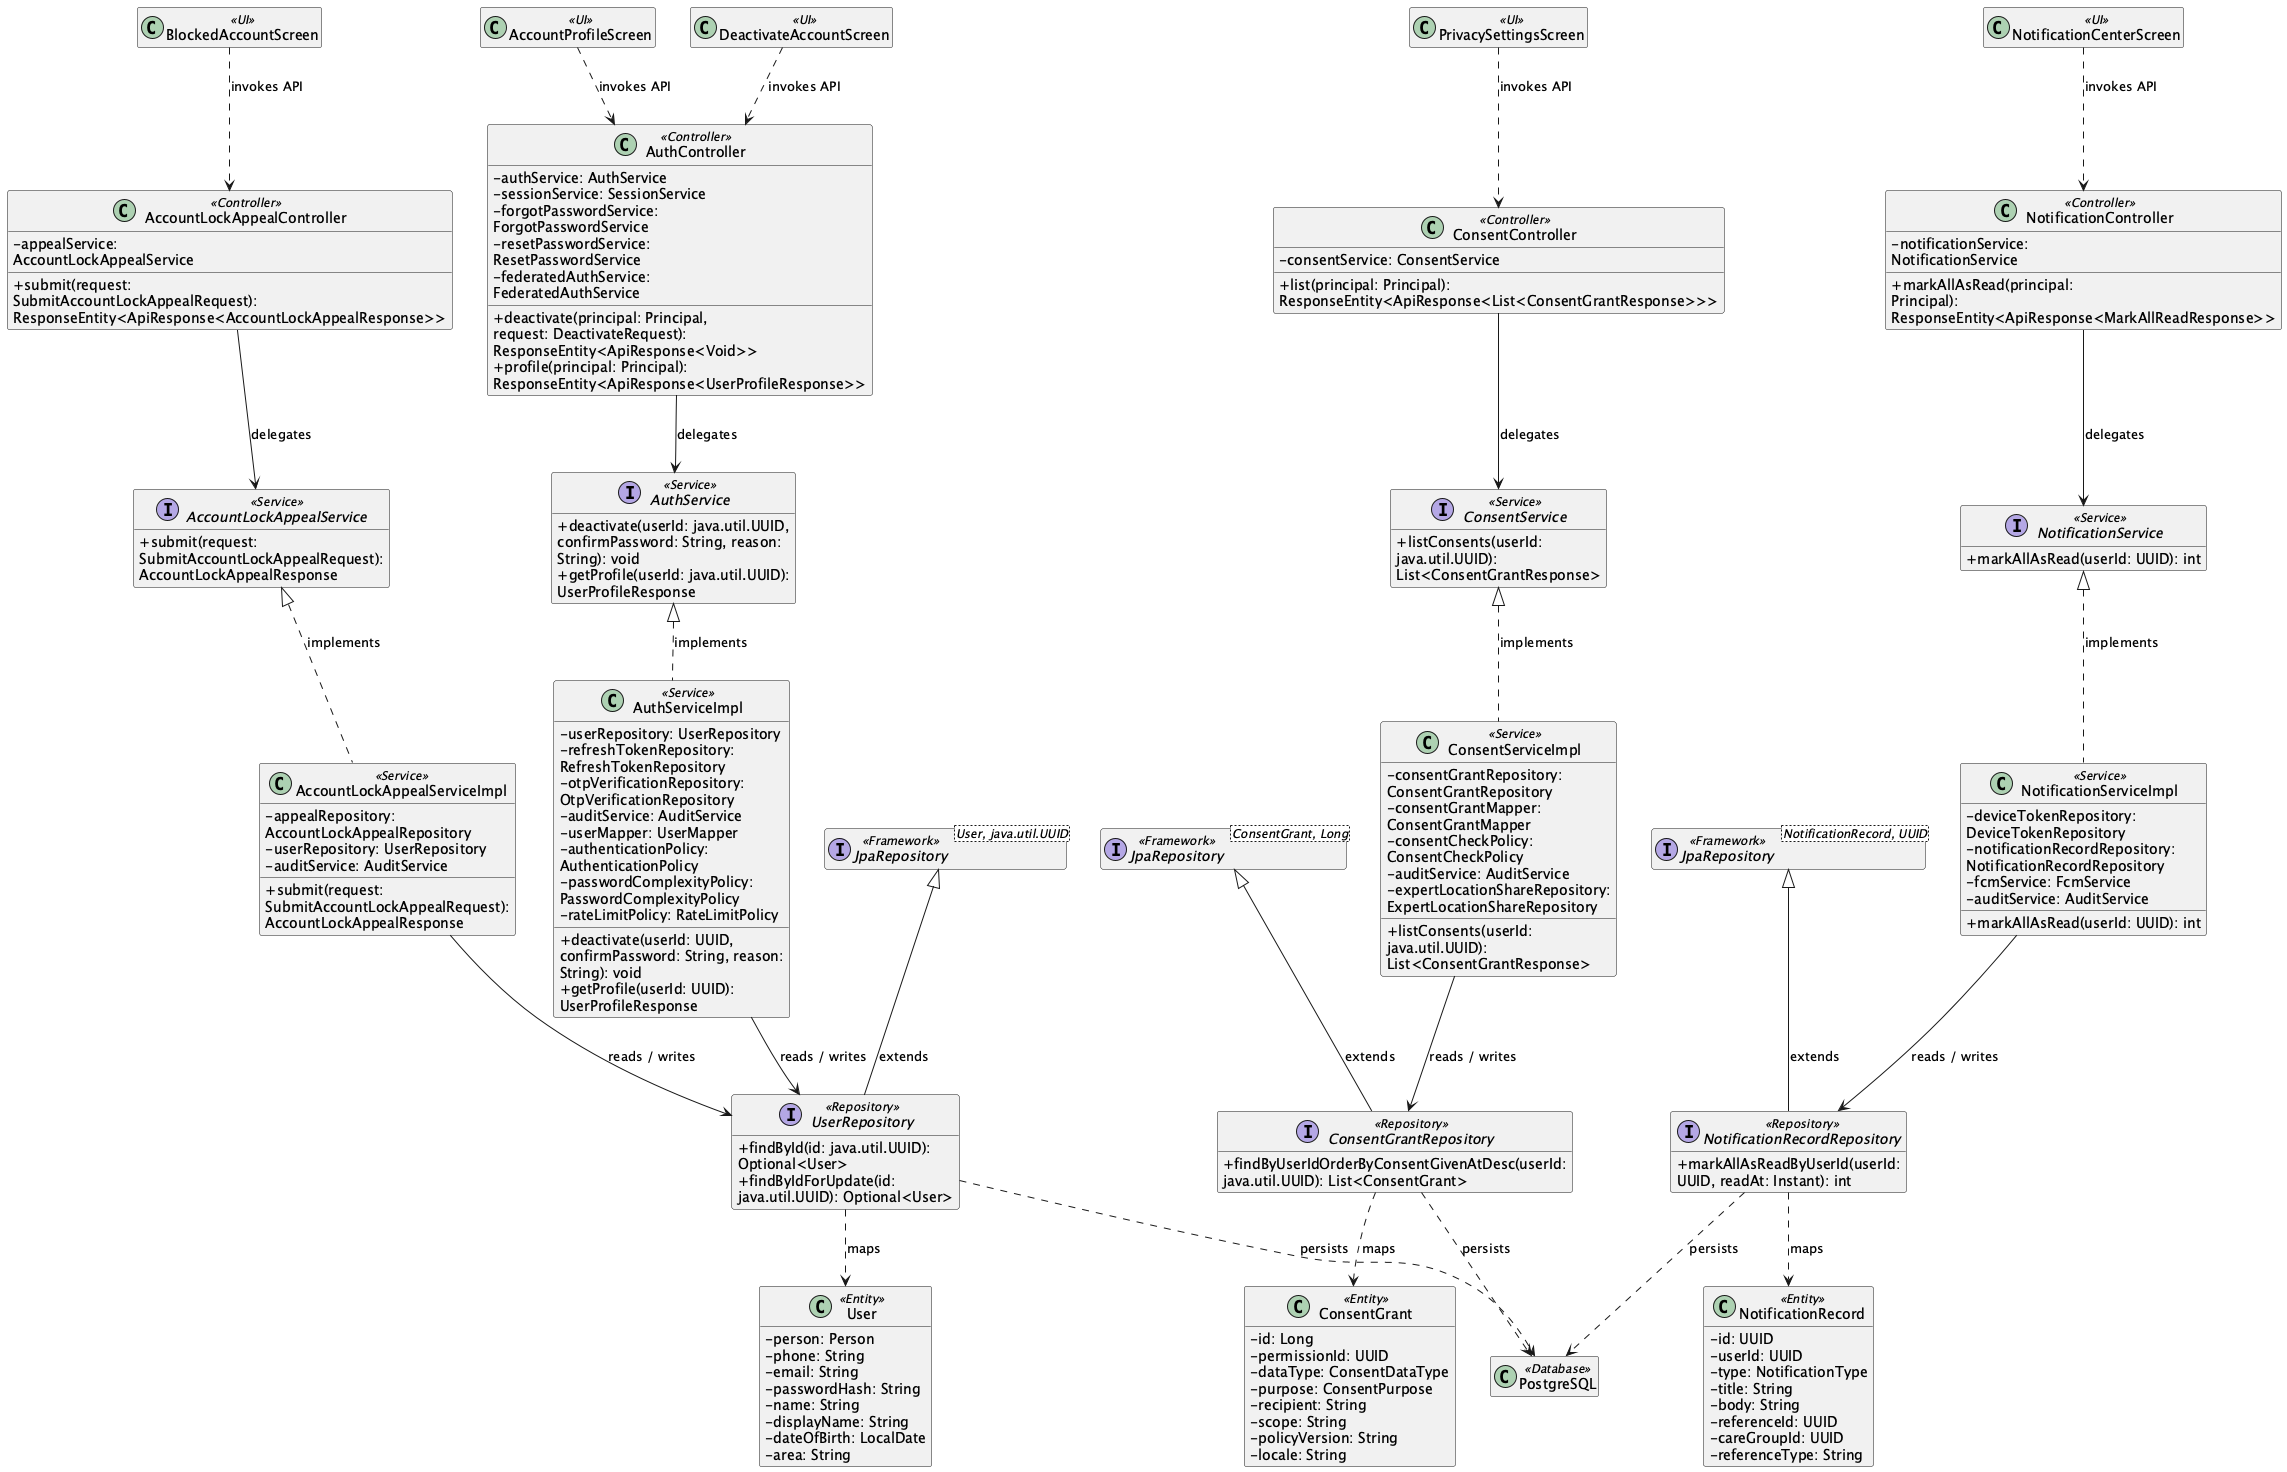

The diagram above was rendered by PlantUML. Its source (embedded in the PNG):
@startuml ClassDiagram_02ProfileNotificationsPrivacyandAccountState
skinparam classAttributeIconSize 0
skinparam wrapWidth 250
hide empty members

class "AccountProfileScreen" as UIAccountProfileScreen <<UI>>
class "BlockedAccountScreen" as UIBlockedAccountScreen <<UI>>
class "DeactivateAccountScreen" as UIDeactivateAccountScreen <<UI>>
class "NotificationCenterScreen" as UINotificationCenterScreen <<UI>>
class "PrivacySettingsScreen" as UIPrivacySettingsScreen <<UI>>
class "AccountLockAppealController" as ControllerAccountLockAppealController <<Controller>> {
  - appealService: AccountLockAppealService
  + submit(request: SubmitAccountLockAppealRequest): ResponseEntity<ApiResponse<AccountLockAppealResponse>>
}
class "AuthController" as ControllerAuthController <<Controller>> {
  - authService: AuthService
  - sessionService: SessionService
  - forgotPasswordService: ForgotPasswordService
  - resetPasswordService: ResetPasswordService
  - federatedAuthService: FederatedAuthService
  + deactivate(principal: Principal, request: DeactivateRequest): ResponseEntity<ApiResponse<Void>>
  + profile(principal: Principal): ResponseEntity<ApiResponse<UserProfileResponse>>
}
class "ConsentController" as ControllerConsentController <<Controller>> {
  - consentService: ConsentService
  + list(principal: Principal): ResponseEntity<ApiResponse<List<ConsentGrantResponse>>>
}
class "NotificationController" as ControllerNotificationController <<Controller>> {
  - notificationService: NotificationService
  + markAllAsRead(principal: Principal): ResponseEntity<ApiResponse<MarkAllReadResponse>>
}
interface "AccountLockAppealService" as ServiceContractAccountLockAppealService <<Service>> {
  + submit(request: SubmitAccountLockAppealRequest): AccountLockAppealResponse
}
class "AccountLockAppealServiceImpl" as ServiceAccountLockAppealServiceImpl <<Service>> {
  - appealRepository: AccountLockAppealRepository
  - userRepository: UserRepository
  - auditService: AuditService
  + submit(request: SubmitAccountLockAppealRequest): AccountLockAppealResponse
}
ServiceContractAccountLockAppealService <|.. ServiceAccountLockAppealServiceImpl : implements
interface "AuthService" as ServiceContractAuthService <<Service>> {
  + deactivate(userId: java.util.UUID, confirmPassword: String, reason: String): void
  + getProfile(userId: java.util.UUID): UserProfileResponse
}
class "AuthServiceImpl" as ServiceAuthServiceImpl <<Service>> {
  - userRepository: UserRepository
  - refreshTokenRepository: RefreshTokenRepository
  - otpVerificationRepository: OtpVerificationRepository
  - auditService: AuditService
  - userMapper: UserMapper
  - authenticationPolicy: AuthenticationPolicy
  - passwordComplexityPolicy: PasswordComplexityPolicy
  - rateLimitPolicy: RateLimitPolicy
  + deactivate(userId: UUID, confirmPassword: String, reason: String): void
  + getProfile(userId: UUID): UserProfileResponse
}
ServiceContractAuthService <|.. ServiceAuthServiceImpl : implements
interface "ConsentService" as ServiceContractConsentService <<Service>> {
  + listConsents(userId: java.util.UUID): List<ConsentGrantResponse>
}
class "ConsentServiceImpl" as ServiceConsentServiceImpl <<Service>> {
  - consentGrantRepository: ConsentGrantRepository
  - consentGrantMapper: ConsentGrantMapper
  - consentCheckPolicy: ConsentCheckPolicy
  - auditService: AuditService
  - expertLocationShareRepository: ExpertLocationShareRepository
  + listConsents(userId: java.util.UUID): List<ConsentGrantResponse>
}
ServiceContractConsentService <|.. ServiceConsentServiceImpl : implements
interface "NotificationService" as ServiceContractNotificationService <<Service>> {
  + markAllAsRead(userId: UUID): int
}
class "NotificationServiceImpl" as ServiceNotificationServiceImpl <<Service>> {
  - deviceTokenRepository: DeviceTokenRepository
  - notificationRecordRepository: NotificationRecordRepository
  - fcmService: FcmService
  - auditService: AuditService
  + markAllAsRead(userId: UUID): int
}
ServiceContractNotificationService <|.. ServiceNotificationServiceImpl : implements
interface "ConsentGrantRepository" as RepositoryConsentGrantRepository <<Repository>> {
  + findByUserIdOrderByConsentGivenAtDesc(userId: java.util.UUID): List<ConsentGrant>
}
class "ConsentGrant" as EntityConsentGrant <<Entity>> {
  - id: Long
  - permissionId: UUID
  - dataType: ConsentDataType
  - purpose: ConsentPurpose
  - recipient: String
  - scope: String
  - policyVersion: String
  - locale: String
}
interface "JpaRepository<ConsentGrant, Long>" as RepositoryBaseConsentGrantRepository <<Framework>>
RepositoryBaseConsentGrantRepository <|-- RepositoryConsentGrantRepository : extends
interface "NotificationRecordRepository" as RepositoryNotificationRecordRepository <<Repository>> {
  + markAllAsReadByUserId(userId: UUID, readAt: Instant): int
}
class "NotificationRecord" as EntityNotificationRecord <<Entity>> {
  - id: UUID
  - userId: UUID
  - type: NotificationType
  - title: String
  - body: String
  - referenceId: UUID
  - careGroupId: UUID
  - referenceType: String
}
interface "JpaRepository<NotificationRecord, UUID>" as RepositoryBaseNotificationRecordRepository <<Framework>>
RepositoryBaseNotificationRecordRepository <|-- RepositoryNotificationRecordRepository : extends
interface "UserRepository" as RepositoryUserRepository <<Repository>> {
  + findById(id: java.util.UUID): Optional<User>
  + findByIdForUpdate(id: java.util.UUID): Optional<User>
}
class "User" as EntityUser <<Entity>> {
  - person: Person
  - phone: String
  - email: String
  - passwordHash: String
  - name: String
  - displayName: String
  - dateOfBirth: LocalDate
  - area: String
}
interface "JpaRepository<User, java.util.UUID>" as RepositoryBaseUserRepository <<Framework>>
RepositoryBaseUserRepository <|-- RepositoryUserRepository : extends
class "PostgreSQL" as DB <<Database>>
UIAccountProfileScreen ..> ControllerAuthController : invokes API
UIBlockedAccountScreen ..> ControllerAccountLockAppealController : invokes API
UIDeactivateAccountScreen ..> ControllerAuthController : invokes API
UINotificationCenterScreen ..> ControllerNotificationController : invokes API
UIPrivacySettingsScreen ..> ControllerConsentController : invokes API
ControllerAccountLockAppealController --> ServiceContractAccountLockAppealService : delegates
ControllerAuthController --> ServiceContractAuthService : delegates
ControllerConsentController --> ServiceContractConsentService : delegates
ControllerNotificationController --> ServiceContractNotificationService : delegates
ServiceAccountLockAppealServiceImpl --> RepositoryUserRepository : reads / writes
ServiceAuthServiceImpl --> RepositoryUserRepository : reads / writes
ServiceConsentServiceImpl --> RepositoryConsentGrantRepository : reads / writes
ServiceNotificationServiceImpl --> RepositoryNotificationRecordRepository : reads / writes
RepositoryConsentGrantRepository ..> EntityConsentGrant : maps
RepositoryNotificationRecordRepository ..> EntityNotificationRecord : maps
RepositoryUserRepository ..> EntityUser : maps
RepositoryConsentGrantRepository ..> DB : persists
RepositoryNotificationRecordRepository ..> DB : persists
RepositoryUserRepository ..> DB : persists
@enduml